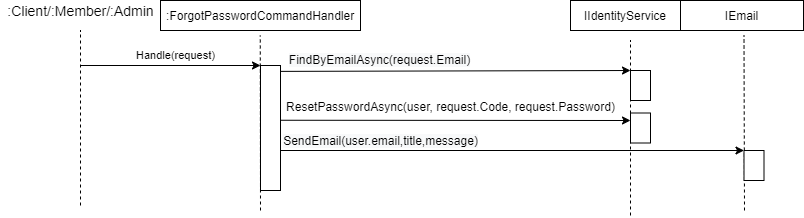

The diagram above was exported from draw.io. Its source (the exported page's mxGraphModel, read from the mxfile embedded in the PNG):
<mxGraphModel dx="2062" dy="1135" grid="1" gridSize="10" guides="1" tooltips="1" connect="1" arrows="1" fold="1" page="1" pageScale="1" pageWidth="827" pageHeight="1169" math="0" shadow="0">
  <root>
    <mxCell id="0" />
    <mxCell id="1" parent="0" />
    <mxCell id="yP1wBA7DQTCFsv9yG_OC-2" value="&lt;span style=&quot;font-size: 13px&quot;&gt;:&lt;/span&gt;&lt;span style=&quot;font-size: 12px&quot;&gt;ForgotPasswordCommand&lt;/span&gt;&lt;span style=&quot;font-size: 12px&quot;&gt;Handler&lt;/span&gt;" style="rounded=0;whiteSpace=wrap;html=1;fontSize=13;" parent="1" vertex="1">
      <mxGeometry x="110" y="120" width="200" height="30" as="geometry" />
    </mxCell>
    <mxCell id="yP1wBA7DQTCFsv9yG_OC-3" value="Handle(request)" style="endArrow=classic;html=1;" parent="1" edge="1">
      <mxGeometry x="0.0588" y="10" width="50" height="50" relative="1" as="geometry">
        <mxPoint x="30" y="185" as="sourcePoint" />
        <mxPoint x="210" y="185" as="targetPoint" />
        <mxPoint as="offset" />
      </mxGeometry>
    </mxCell>
    <mxCell id="yP1wBA7DQTCFsv9yG_OC-4" value="&lt;span style=&quot;font-size: 12px ; text-align: left ; background-color: rgb(248 , 249 , 250)&quot;&gt;FindByEmailAsync(request.Email)&lt;/span&gt;" style="endArrow=classic;html=1;exitX=1.005;exitY=0.047;exitDx=0;exitDy=0;exitPerimeter=0;entryX=0;entryY=0;entryDx=0;entryDy=0;" parent="1" source="yP1wBA7DQTCFsv9yG_OC-8" target="yP1wBA7DQTCFsv9yG_OC-9" edge="1">
      <mxGeometry x="-0.4367" y="12" width="50" height="50" relative="1" as="geometry">
        <mxPoint x="330" y="235" as="sourcePoint" />
        <mxPoint x="380" y="194" as="targetPoint" />
        <mxPoint as="offset" />
      </mxGeometry>
    </mxCell>
    <mxCell id="yP1wBA7DQTCFsv9yG_OC-5" value="" style="endArrow=none;dashed=1;html=1;fontSize=11;" parent="1" edge="1">
      <mxGeometry width="50" height="50" relative="1" as="geometry">
        <mxPoint x="30" y="325" as="sourcePoint" />
        <mxPoint x="30" y="150" as="targetPoint" />
      </mxGeometry>
    </mxCell>
    <mxCell id="yP1wBA7DQTCFsv9yG_OC-6" value="" style="endArrow=none;dashed=1;html=1;fontSize=11;" parent="1" edge="1">
      <mxGeometry width="50" height="50" relative="1" as="geometry">
        <mxPoint x="210" y="330" as="sourcePoint" />
        <mxPoint x="209.76" y="155" as="targetPoint" />
      </mxGeometry>
    </mxCell>
    <mxCell id="yP1wBA7DQTCFsv9yG_OC-8" value="" style="rounded=0;whiteSpace=wrap;html=1;fontSize=11;" parent="1" vertex="1">
      <mxGeometry x="210" y="185" width="20" height="125" as="geometry" />
    </mxCell>
    <mxCell id="yP1wBA7DQTCFsv9yG_OC-9" value="" style="rounded=0;whiteSpace=wrap;html=1;fontSize=11;" parent="1" vertex="1">
      <mxGeometry x="580" y="190" width="20" height="30" as="geometry" />
    </mxCell>
    <mxCell id="yP1wBA7DQTCFsv9yG_OC-11" value=":Client/:Member/:Admin" style="text;html=1;align=center;verticalAlign=middle;resizable=0;points=[];autosize=1;fontSize=14;" parent="1" vertex="1">
      <mxGeometry x="-50" y="120" width="160" height="20" as="geometry" />
    </mxCell>
    <mxCell id="yP1wBA7DQTCFsv9yG_OC-12" value="" style="endArrow=none;dashed=1;html=1;fontSize=11;" parent="1" edge="1">
      <mxGeometry width="50" height="50" relative="1" as="geometry">
        <mxPoint x="694" y="330" as="sourcePoint" />
        <mxPoint x="693.5" y="155" as="targetPoint" />
      </mxGeometry>
    </mxCell>
    <mxCell id="yP1wBA7DQTCFsv9yG_OC-15" value="" style="rounded=0;whiteSpace=wrap;html=1;fontSize=11;" parent="1" vertex="1">
      <mxGeometry x="693.5" y="270" width="20" height="30" as="geometry" />
    </mxCell>
    <mxCell id="yP1wBA7DQTCFsv9yG_OC-17" value="&lt;span style=&quot;font-size: 12px&quot;&gt;ResetPasswordAsync(user, request.Code, request.Password)&lt;/span&gt;" style="endArrow=classic;html=1;exitX=1.031;exitY=0.438;exitDx=0;exitDy=0;exitPerimeter=0;entryX=0;entryY=0.25;entryDx=0;entryDy=0;" parent="1" target="yP1wBA7DQTCFsv9yG_OC-18" edge="1" source="yP1wBA7DQTCFsv9yG_OC-8">
      <mxGeometry x="-0.028" y="14" width="50" height="50" relative="1" as="geometry">
        <mxPoint x="229.9999999999999" y="235.18000000000006" as="sourcePoint" />
        <mxPoint x="560" y="235" as="targetPoint" />
        <mxPoint as="offset" />
      </mxGeometry>
    </mxCell>
    <mxCell id="yP1wBA7DQTCFsv9yG_OC-18" value="" style="rounded=0;whiteSpace=wrap;html=1;fontSize=11;" parent="1" vertex="1">
      <mxGeometry x="580" y="232.5" width="20" height="30" as="geometry" />
    </mxCell>
    <mxCell id="yP1wBA7DQTCFsv9yG_OC-20" value="&lt;span style=&quot;font-size: 12px ; text-align: left ; background-color: rgb(248 , 249 , 250)&quot;&gt;SendEmail(user.email,title,message)&lt;/span&gt;" style="endArrow=classic;html=1;entryX=0;entryY=0;entryDx=0;entryDy=0;" parent="1" target="yP1wBA7DQTCFsv9yG_OC-15" edge="1">
      <mxGeometry x="-0.5685" y="10" width="50" height="50" relative="1" as="geometry">
        <mxPoint x="230" y="270" as="sourcePoint" />
        <mxPoint x="540" y="290" as="targetPoint" />
        <mxPoint as="offset" />
      </mxGeometry>
    </mxCell>
    <mxCell id="yP1wBA7DQTCFsv9yG_OC-39" value="IIdentityService" style="rounded=0;whiteSpace=wrap;html=1;" parent="1" vertex="1">
      <mxGeometry x="520" y="120" width="110" height="30" as="geometry" />
    </mxCell>
    <mxCell id="yP1wBA7DQTCFsv9yG_OC-40" value="" style="endArrow=none;dashed=1;html=1;fontSize=11;" parent="1" edge="1">
      <mxGeometry width="50" height="50" relative="1" as="geometry">
        <mxPoint x="580" y="335" as="sourcePoint" />
        <mxPoint x="579.9999999999998" y="160" as="targetPoint" />
      </mxGeometry>
    </mxCell>
    <mxCell id="r7Y0PO5rFMI6tSMD3U8n-1" value="&lt;span&gt;IEmail&lt;/span&gt;" style="rounded=0;whiteSpace=wrap;html=1;" parent="1" vertex="1">
      <mxGeometry x="630" y="120" width="123" height="30" as="geometry" />
    </mxCell>
  </root>
</mxGraphModel>